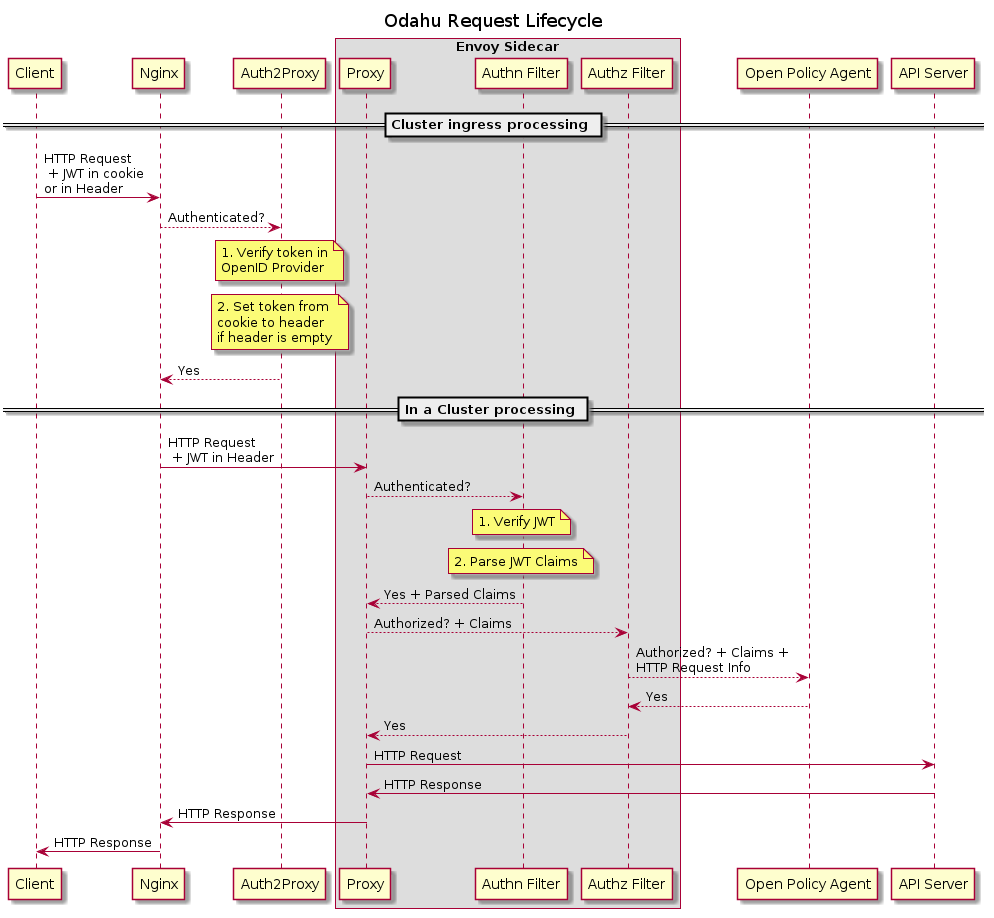

The diagram above was rendered by PlantUML. Its source (embedded in the PNG):
@startuml

participant Client order 10
participant Nginx order 20
participant Auth2Proxy order 30

box "Envoy Sidecar"
participant "Proxy" order 40
participant "Authn Filter" order 40
participant "Authz Filter" order 50
endbox

participant "Open Policy Agent" order 60
participant "API Server" order 70

title Odahu Request Lifecycle

== Cluster ingress processing ==

Client -> Nginx: HTTP Request\n + JWT in cookie\nor in Header
Nginx --> Auth2Proxy: Authenticated?
note over Auth2Proxy: 1. Verify token in\nOpenID Provider
note over Auth2Proxy: 2. Set token from \ncookie to header\nif header is empty
Auth2Proxy --> Nginx: Yes
== In a Cluster processing ==
Nginx -> Proxy: HTTP Request\n + JWT in Header
Proxy --> "Authn Filter": Authenticated?
note over "Authn Filter": 1. Verify JWT
note over "Authn Filter": 2. Parse JWT Claims
"Authn Filter" --> Proxy: Yes + Parsed Claims
Proxy --> "Authz Filter": Authorized? + Claims
"Authz Filter" --> "Open Policy Agent": Authorized? + Claims + \nHTTP Request Info
"Open Policy Agent" --> "Authz Filter": Yes
"Authz Filter" --> Proxy: Yes
Proxy -> "API Server": HTTP Request
"API Server" -> Proxy: HTTP Response
Proxy -> Nginx: HTTP Response
Nginx -> Client: HTTP Response

@enduml